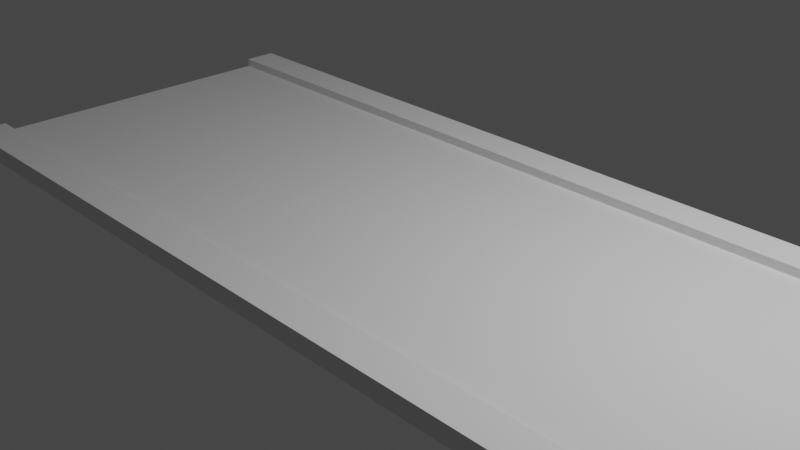 # Source: Road_Sections.blend  (saved by Blender 2.80.75; exported with 4.5.12 LTS)
import bpy
from mathutils import Matrix  # noqa: F401  (used for matrix-valued properties, if any)

bpy.ops.wm.read_factory_settings(use_empty=True)
scene = bpy.context.scene
scene.name = 'Scene'

# ---- collections
col_collection = bpy.data.collections.new('Collection'); scene.collection.children.link(col_collection)

# ---- world
world_world = bpy.data.worlds.new('World'); scene.world = world_world
world_world.use_nodes = True; world_world.node_tree.nodes.clear()
_N = world_world.node_tree.nodes; _L = world_world.node_tree.links
n0 = _N.new('ShaderNodeOutputWorld'); n0.name = 'World Output'; n0.location = (300, 300)
n1 = _N.new('ShaderNodeBackground'); n1.name = 'Background'; n1.location = (10, 300)
n1.inputs[0].default_value = (0.05088, 0.05088, 0.05088, 1.0)
_L.new(n1.outputs[0], n0.inputs[0])
n0.is_active_output = True
world_world.color = (0.05088, 0.05088, 0.05088)
world_world.use_sun_shadow = False
world_world.sun_shadow_jitter_overblur = 0.0

# ---- cameras
cam_camera = bpy.data.cameras.new('Camera')
cam_camera.clip_end = 100.0
cam_camera.ortho_scale = 7.314

# ---- lights
light_light = bpy.data.lights.new('Light', 'POINT')
light_light.transmission_factor = 0.0
light_light.energy = 1000.0
light_light.shadow_soft_size = 0.1
light_light.shadow_maximum_resolution = 0.006
light_light.use_absolute_resolution = True

# ---- meshes
me_plane = bpy.data.meshes.new('Plane')
me_plane.from_pydata([(-1.0, -1.0, 0.0), (1.0, -1.0, 0.0), (-1.0, 1.0, 0.0), (1.0, 1.0, 0.0)], [], [(0, 1, 3, 2)])
_uv = me_plane.uv_layers.new(name='UVMap')
_uv.uv.foreach_set('vector', [0.0, 0.0, 1.0, 0.0, 1.0, 1.0, 0.0, 1.0])
me_plane.use_remesh_preserve_volume = False
me_plane.use_remesh_preserve_attributes = False
me_plane.use_mirror_vertex_groups = False
me_plane.update()
me_cube_001 = bpy.data.meshes.new('Cube.001')
me_cube_001.from_pydata([(-1.0, -1.0, -1.0), (-1.0, -1.0, 1.0), (-1.0, 1.0, -1.0), (-1.0, 1.0, 1.0), (1.0, -1.0, -1.0), (1.0, -1.0, 1.0), (1.0, 1.0, -1.0), (1.0, 1.0, 1.0)], [], [(0, 1, 3, 2), (2, 3, 7, 6), (6, 7, 5, 4), (4, 5, 1, 0), (2, 6, 4, 0), (7, 3, 1, 5)])
_uv = me_cube_001.uv_layers.new(name='UVMap')
_uv.uv.foreach_set('vector', [0.375, 0.0, 0.625, 0.0, 0.625, 0.25, 0.375, 0.25, 0.375, 0.25, 0.625, 0.25, 0.625, 0.5, 0.375, 0.5, 0.375, 0.5, 0.625, 0.5, 0.625, 0.75, 0.375, 0.75, 0.375, 0.75, 0.625, 0.75, 0.625, 1.0, 0.375, 1.0, 0.125, 0.5, 0.375, 0.5, 0.375, 0.75, 0.125, 0.75, 0.625, 0.5, 0.875, 0.5, 0.875, 0.75, 0.625, 0.75])
me_cube_001.use_remesh_preserve_volume = False
me_cube_001.use_remesh_preserve_attributes = False
me_cube_001.use_mirror_vertex_groups = False
me_cube_001.update()
me_cube_002 = bpy.data.meshes.new('Cube.002')
me_cube_002.from_pydata([(-1.0, -1.0, -1.0), (-1.0, -1.0, 1.0), (-1.0, 1.0, -1.0), (-1.0, 1.0, 1.0), (1.0, -1.0, -1.0), (1.0, -1.0, 1.0), (1.0, 1.0, -1.0), (1.0, 1.0, 1.0)], [], [(0, 1, 3, 2), (2, 3, 7, 6), (6, 7, 5, 4), (4, 5, 1, 0), (2, 6, 4, 0), (7, 3, 1, 5)])
_uv = me_cube_002.uv_layers.new(name='UVMap')
_uv.uv.foreach_set('vector', [0.375, 0.0, 0.625, 0.0, 0.625, 0.25, 0.375, 0.25, 0.375, 0.25, 0.625, 0.25, 0.625, 0.5, 0.375, 0.5, 0.375, 0.5, 0.625, 0.5, 0.625, 0.75, 0.375, 0.75, 0.375, 0.75, 0.625, 0.75, 0.625, 1.0, 0.375, 1.0, 0.125, 0.5, 0.375, 0.5, 0.375, 0.75, 0.125, 0.75, 0.625, 0.5, 0.875, 0.5, 0.875, 0.75, 0.625, 0.75])
me_cube_002.use_remesh_preserve_volume = False
me_cube_002.use_remesh_preserve_attributes = False
me_cube_002.use_mirror_vertex_groups = False
me_cube_002.update()

# ---- objects
ob_light = bpy.data.objects.new('Light', light_light)
ob_camera = bpy.data.objects.new('Camera', cam_camera)
ob_plane = bpy.data.objects.new('Plane', me_plane)
ob_cube = bpy.data.objects.new('Cube', me_cube_001)
ob_cube_001 = bpy.data.objects.new('Cube.001', me_cube_002)

# ---- transforms, parenting, visibility, modifiers, constraints
ob_light.location = (4.076, 1.005, 5.904)
ob_light.rotation_euler = (0.6503, 0.05522, 1.866)
ob_light.lock_rotations_4d = False
ob_light.empty_display_type = 'ARROWS'
ob_light.color = (0.0, 0.0, 0.0, 0.0)
ob_light.lineart.crease_threshold = 0.0
ob_camera.location = (7.359, -6.926, 4.958)
ob_camera.rotation_euler = (1.109, 0.0, 0.8149)
ob_camera.lock_rotations_4d = False
ob_camera.empty_display_type = 'ARROWS'
ob_camera.color = (0.0, 0.0, 0.0, 0.0)
ob_camera.display_type = 'WIRE'
ob_camera.lineart.crease_threshold = 0.0
ob_plane.location = (0.0, 0.0, 0.0)
ob_plane.scale = (5.0, 2.0, 1.0)
ob_plane.lineart.crease_threshold = 0.0
ob_cube.location = (0.0, 2.0, 0.0)
ob_cube.scale = (5.0, 0.2, 0.1)
ob_cube.lineart.crease_threshold = 0.0
ob_cube_001.location = (0.0, -2.0, 0.0)
ob_cube_001.scale = (5.0, 0.2, 0.1)
ob_cube_001.lineart.crease_threshold = 0.0

# ---- collection membership
col_collection.objects.link(ob_light)
col_collection.objects.link(ob_camera)
col_collection.objects.link(ob_plane)
col_collection.objects.link(ob_cube)
col_collection.objects.link(ob_cube_001)

# ---- scene / render settings (as saved in the file)
scene.camera = ob_camera
scene.frame_start = 1; scene.frame_end = 250; scene.frame_set(1)
scene.render.engine = 'BLENDER_EEVEE_NEXT'
scene.cycles.use_denoising = False
scene.cycles.samples = 128
scene.cycles.sampling_pattern = 'TABULATED_SOBOL'
scene.cycles.use_adaptive_sampling = False
scene.cycles.use_light_tree = False
scene.view_settings.view_transform = 'Filmic'
bpy.context.view_layer.update()

